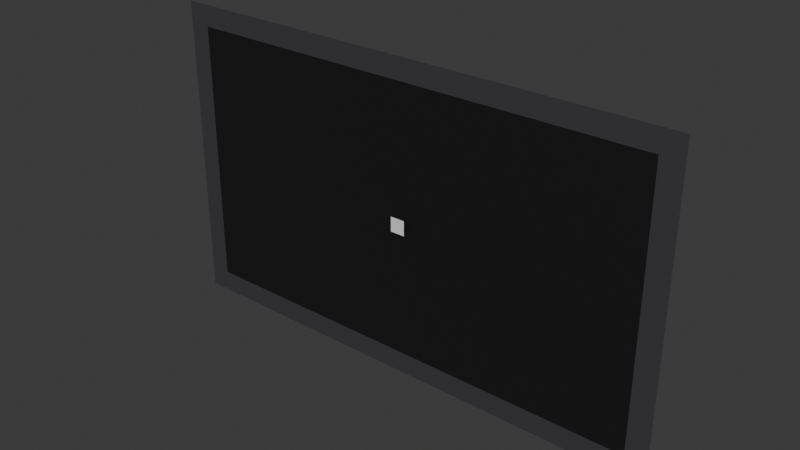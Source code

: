 # Source: Lobby.blend  (saved by Blender 4.2.66; exported with 4.5.12 LTS)
import bpy
from mathutils import Matrix  # noqa: F401  (used for matrix-valued properties, if any)

bpy.ops.wm.read_factory_settings(use_empty=True)
scene = bpy.context.scene
scene.name = 'Lobby'
col_crate = bpy.data.collections.new('Crate')  # instanced only; not linked into the scene

# ---- materials (node trees are filled in below, after node groups)
mat_lobbybackground = bpy.data.materials.new('LobbyBackground')
mat_lobbyborder = bpy.data.materials.new('LobbyBorder')

# ---- material node trees
mat_lobbybackground.use_nodes = True; mat_lobbybackground.node_tree.nodes.clear()
_N = mat_lobbybackground.node_tree.nodes; _L = mat_lobbybackground.node_tree.links
n0 = _N.new('ShaderNodeBsdfPrincipled'); n0.name = 'Principled BSDF'; n0.location = (10, 300)
n0.inputs[0].default_value = (0.009721, 0.009134, 0.01033, 1.0)
n1 = _N.new('ShaderNodeOutputMaterial'); n1.name = 'Material Output'; n1.location = (300, 300)
_L.new(n0.outputs[0], n1.inputs[0])
n1.is_active_output = True
mat_lobbyborder.use_nodes = True; mat_lobbyborder.node_tree.nodes.clear()
_N = mat_lobbyborder.node_tree.nodes; _L = mat_lobbyborder.node_tree.links
n0 = _N.new('ShaderNodeBsdfPrincipled'); n0.name = 'Principled BSDF'; n0.location = (10, 300)
n0.inputs[0].default_value = (0.05127, 0.04817, 0.05286, 1.0)
n1 = _N.new('ShaderNodeOutputMaterial'); n1.name = 'Material Output'; n1.location = (300, 300)
_L.new(n0.outputs[0], n1.inputs[0])
n1.is_active_output = True

# ---- world
world_world = bpy.data.worlds.new('World'); scene.world = world_world
world_world.use_nodes = True; world_world.node_tree.nodes.clear()
_N = world_world.node_tree.nodes; _L = world_world.node_tree.links
n0 = _N.new('ShaderNodeOutputWorld'); n0.name = 'World Output'; n0.location = (300, 300)
n1 = _N.new('ShaderNodeBackground'); n1.name = 'Background'; n1.location = (10, 300)
n1.inputs[0].default_value = (0.05088, 0.05088, 0.05088, 1.0)
_L.new(n1.outputs[0], n0.inputs[0])
n0.is_active_output = True
world_world.color = (0.05088, 0.05088, 0.05088)
world_world.sun_shadow_jitter_overblur = 0.0

# ---- meshes
me_lobbybackground = bpy.data.meshes.new('LobbyBackground')
me_lobbybackground.from_pydata([(-640.0, 0.0, -360.0), (640.0, 0.0, -360.0), (-640.0, 0.0, 360.0), (640.0, 0.0, 360.0)], [], [(0, 1, 3, 2)])
_uv = me_lobbybackground.uv_layers.new(name='UVMap')
_uv.uv.foreach_set('vector', [0.0, 0.0, 1.0, 0.0, 1.0, 1.0, 0.0, 1.0])
me_lobbybackground.materials.append(mat_lobbybackground)
me_lobbybackground.update()
me_lobbybackground_001 = bpy.data.meshes.new('LobbyBackground.001')
me_lobbybackground_001.from_pydata([(-640.0, 0.0, -360.0), (640.0, 0.0, -360.0), (-640.0, 0.0, 360.0), (640.0, 0.0, 360.0), (-697.6, 0.0, -360.0), (697.6, 0.0, -360.0), (-697.6, 0.0, 360.0), (697.6, 0.0, 360.0), (-640.0, 0.0, -417.6), (640.0, 0.0, -417.6), (-640.0, 0.0, 417.6), (640.0, 0.0, 417.6), (-697.6, 0.0, 417.6), (-697.6, 0.0, -417.6), (697.6, 0.0, -417.6), (697.6, 0.0, 417.6)], [], [(6, 2, 10, 12), (3, 1, 5, 7), (0, 2, 6, 4), (2, 3, 11, 10), (1, 0, 8, 9), (13, 8, 0, 4), (5, 1, 9, 14), (15, 11, 3, 7)])
_uv = me_lobbybackground_001.uv_layers.new(name='UVMap')
_uv.uv.foreach_set('vector', [0.0, 1.0, 0.0, 1.0, 0.0, 1.0, 0.0, 0.0, 1.0, 1.0, 1.0, 0.0, 1.0, 0.0, 1.0, 1.0, 0.0, 0.0, 0.0, 1.0, 0.0, 1.0, 0.0, 0.0, 0.0, 1.0, 1.0, 1.0, 1.0, 1.0, 0.0, 1.0, 1.0, 0.0, 0.0, 0.0, 0.0, 0.0, 1.0, 0.0, 0.0, 0.0, 0.0, 0.0, 0.0, 0.0, 0.0, 0.0, 1.0, 0.0, 1.0, 0.0, 1.0, 0.0, 0.0, 0.0, 0.0, 0.0, 1.0, 1.0, 1.0, 1.0, 1.0, 1.0])
me_lobbybackground_001.materials.append(mat_lobbyborder)
me_lobbybackground_001.update()
me_crate = bpy.data.meshes.new('Crate')
me_crate.from_pydata([(-20.0, 0.0, -20.0), (20.0, 0.0, -20.0), (-20.0, 0.0, 20.0), (20.0, 0.0, 20.0)], [], [(0, 1, 3, 2)])
_uv = me_crate.uv_layers.new(name='UVMap')
_uv.uv.foreach_set('vector', [0.0, 0.0, 1.0, 0.0, 1.0, 1.0, 0.0, 1.0])
me_crate.update()

# ---- objects
ob_lobbybackground = bpy.data.objects.new('LobbyBackground', me_lobbybackground)
ob_crate_001 = bpy.data.objects.new('Crate.001', None)
ob_lobbybackground_001 = bpy.data.objects.new('LobbyBackground.001', me_lobbybackground_001)
ob_crate = bpy.data.objects.new('Crate', me_crate)

# ---- transforms, parenting, visibility, modifiers, constraints
ob_lobbybackground.location = (0.0, 10.0, 0.0)
ob_crate_001.location = (0.0, 0.0, 0.0)
ob_crate_001.instance_type = 'COLLECTION'
ob_lobbybackground_001.location = (0.0, 10.0, 0.0)
ob_crate.location = (0.0, 0.0, 0.0)
ob_crate_001.instance_collection = col_crate

# ---- collection membership
scene.collection.objects.link(ob_lobbybackground)
scene.collection.objects.link(ob_crate_001)
scene.collection.objects.link(ob_lobbybackground_001)
col_crate.objects.link(ob_crate)

# ---- scene / render settings (as saved in the file)
scene.frame_start = 1; scene.frame_end = 250; scene.frame_set(1)
scene.render.engine = 'BLENDER_EEVEE_NEXT'
bpy.context.view_layer.update()

# ---- added for rendering (the .blend has no active camera and no usable light): camera, sun
cam_auto = bpy.data.cameras.new('AutoCamera')
cam_auto.lens = 50.0
cam_auto.sensor_width = 36.0
cam_auto.clip_end = 26403.7
ob_auto_camera = bpy.data.objects.new('AutoCamera', cam_auto)
scene.collection.objects.link(ob_auto_camera)
ob_auto_camera.location = (1504.49, -1795.39, 1203.59)
ob_auto_camera.rotation_euler = (1.09748, -7.21219e-08, 0.694738)
scene.camera = ob_auto_camera
light_auto_sun = bpy.data.lights.new('AutoSun', 'SUN')
light_auto_sun.energy = 3.0
light_auto_sun.angle = 0.0523599
ob_auto_sun = bpy.data.objects.new('AutoSun', light_auto_sun)
scene.collection.objects.link(ob_auto_sun)
ob_auto_sun.rotation_euler = (0.872665, 0.174533, 0.523599)
bpy.context.view_layer.update()

